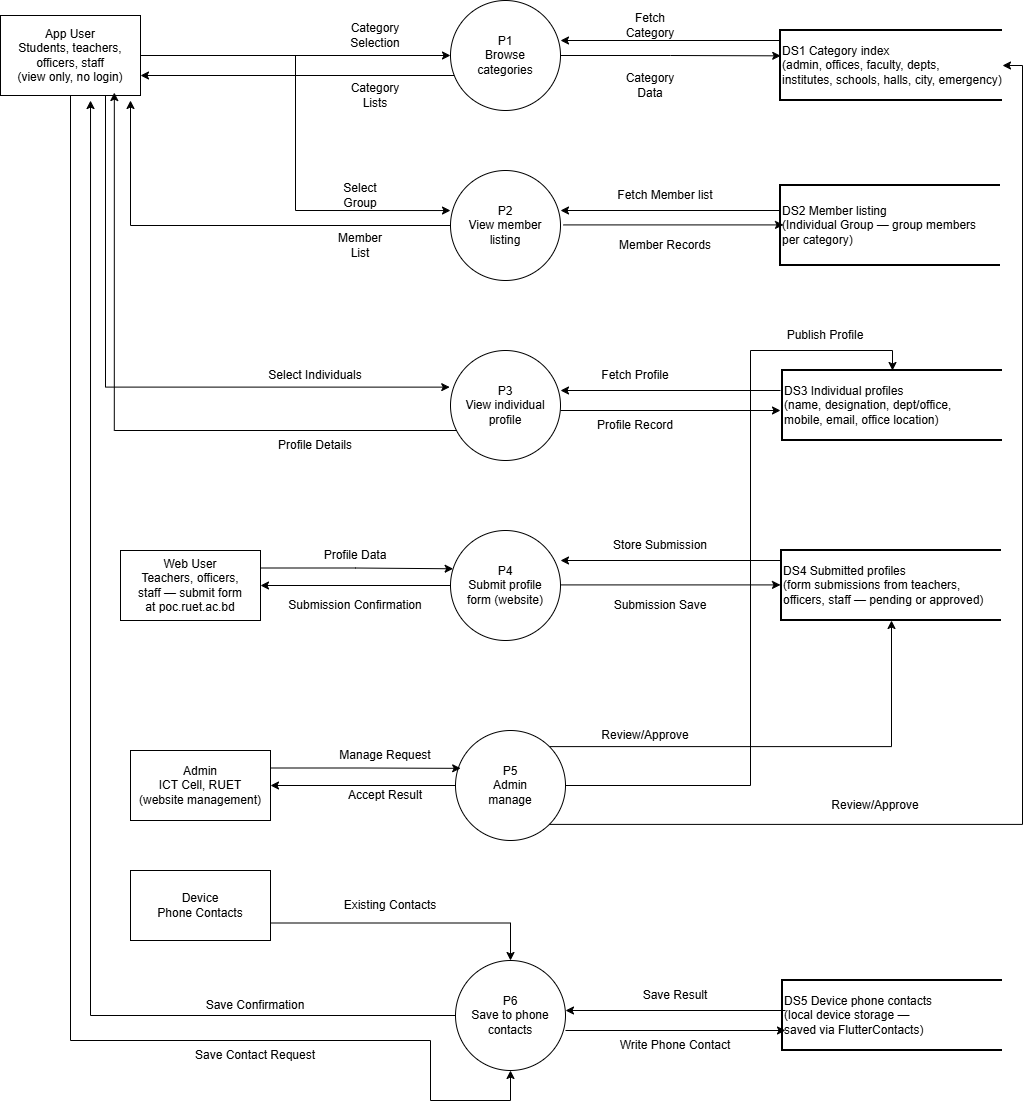

The diagram above was exported from draw.io. Its source (the exported page's mxGraphModel, read from the mxfile embedded in the PNG):
<mxGraphModel dx="1209" dy="621" grid="1" gridSize="10" guides="1" tooltips="1" connect="1" arrows="1" fold="1" page="1" pageScale="1" pageWidth="850" pageHeight="1100" math="0" shadow="0">
  <root>
    <mxCell id="0" />
    <mxCell id="1" parent="0" />
    <mxCell id="qpS9laOHjmbQ2mzFn5Lk-76" edge="1" parent="1" source="qpS9laOHjmbQ2mzFn5Lk-59" style="edgeStyle=orthogonalEdgeStyle;rounded=0;orthogonalLoop=1;jettySize=auto;html=1;" target="qpS9laOHjmbQ2mzFn5Lk-64">
      <mxGeometry relative="1" as="geometry" />
    </mxCell>
    <mxCell id="qpS9laOHjmbQ2mzFn5Lk-96" edge="1" parent="1" source="qpS9laOHjmbQ2mzFn5Lk-59" style="edgeStyle=orthogonalEdgeStyle;rounded=0;orthogonalLoop=1;jettySize=auto;html=1;entryX=0.5;entryY=1;entryDx=0;entryDy=0;" target="qpS9laOHjmbQ2mzFn5Lk-63">
      <mxGeometry relative="1" as="geometry">
        <Array as="points">
          <mxPoint x="90" y="1090" />
          <mxPoint x="450" y="1090" />
          <mxPoint x="450" y="1150" />
          <mxPoint x="530" y="1150" />
        </Array>
      </mxGeometry>
    </mxCell>
    <mxCell id="qpS9laOHjmbQ2mzFn5Lk-59" parent="1" style="rounded=0;whiteSpace=wrap;html=1;" value="&lt;div&gt;App User&lt;/div&gt;&lt;div&gt;Students, teachers,&lt;/div&gt;&lt;div&gt;officers, staff&lt;/div&gt;&lt;div&gt;(view only, no login)&lt;/div&gt;" vertex="1">
      <mxGeometry height="80" width="140" x="20" y="65" as="geometry" />
    </mxCell>
    <mxCell id="qpS9laOHjmbQ2mzFn5Lk-60" parent="1" style="rounded=0;whiteSpace=wrap;html=1;" value="&lt;div&gt;Web User&lt;/div&gt;&lt;div&gt;Teachers, officers,&lt;/div&gt;&lt;div&gt;staff — submit form&lt;/div&gt;&lt;div&gt;at poc.ruet.ac.bd&lt;/div&gt;" vertex="1">
      <mxGeometry height="70" width="140" x="140" y="600" as="geometry" />
    </mxCell>
    <mxCell id="qpS9laOHjmbQ2mzFn5Lk-61" parent="1" style="rounded=0;whiteSpace=wrap;html=1;" value="&lt;div&gt;Admin&lt;/div&gt;&lt;div&gt;ICT Cell, RUET&lt;/div&gt;&lt;div&gt;(website management)&lt;/div&gt;" vertex="1">
      <mxGeometry height="70" width="140" x="150" y="800" as="geometry" />
    </mxCell>
    <mxCell id="qpS9laOHjmbQ2mzFn5Lk-104" edge="1" parent="1" source="qpS9laOHjmbQ2mzFn5Lk-62" style="edgeStyle=orthogonalEdgeStyle;rounded=0;orthogonalLoop=1;jettySize=auto;html=1;exitX=1;exitY=0.75;exitDx=0;exitDy=0;entryX=0.5;entryY=0;entryDx=0;entryDy=0;" target="qpS9laOHjmbQ2mzFn5Lk-63">
      <mxGeometry relative="1" as="geometry" />
    </mxCell>
    <mxCell id="qpS9laOHjmbQ2mzFn5Lk-62" parent="1" style="rounded=0;whiteSpace=wrap;html=1;" value="&lt;div&gt;Device&lt;/div&gt;&lt;div&gt;Phone Contacts&lt;/div&gt;" vertex="1">
      <mxGeometry height="70" width="140" x="150" y="920" as="geometry" />
    </mxCell>
    <mxCell id="qpS9laOHjmbQ2mzFn5Lk-63" parent="1" style="ellipse;whiteSpace=wrap;html=1;aspect=fixed;" value="&lt;div&gt;P6&lt;/div&gt;&lt;div&gt;Save to phone&lt;/div&gt;&lt;div&gt;contacts&lt;/div&gt;" vertex="1">
      <mxGeometry height="110" width="110" x="475" y="1010" as="geometry" />
    </mxCell>
    <mxCell id="qpS9laOHjmbQ2mzFn5Lk-77" edge="1" parent="1" source="qpS9laOHjmbQ2mzFn5Lk-64" style="edgeStyle=orthogonalEdgeStyle;rounded=0;orthogonalLoop=1;jettySize=auto;html=1;exitX=0;exitY=1;exitDx=0;exitDy=0;entryX=1;entryY=0.75;entryDx=0;entryDy=0;" target="qpS9laOHjmbQ2mzFn5Lk-59">
      <mxGeometry relative="1" as="geometry">
        <Array as="points">
          <mxPoint x="486" y="125" />
        </Array>
      </mxGeometry>
    </mxCell>
    <mxCell id="qpS9laOHjmbQ2mzFn5Lk-64" parent="1" style="ellipse;whiteSpace=wrap;html=1;aspect=fixed;" value="&lt;div&gt;P1&lt;/div&gt;&lt;div&gt;Browse&lt;/div&gt;&lt;div&gt;categories&lt;/div&gt;" vertex="1">
      <mxGeometry height="110" width="110" x="470" y="50" as="geometry" />
    </mxCell>
    <mxCell id="qpS9laOHjmbQ2mzFn5Lk-84" edge="1" parent="1" source="qpS9laOHjmbQ2mzFn5Lk-65" style="edgeStyle=orthogonalEdgeStyle;rounded=0;orthogonalLoop=1;jettySize=auto;html=1;">
      <mxGeometry relative="1" as="geometry">
        <mxPoint x="149.99999999999977" y="150" as="targetPoint" />
      </mxGeometry>
    </mxCell>
    <mxCell id="qpS9laOHjmbQ2mzFn5Lk-65" parent="1" style="ellipse;whiteSpace=wrap;html=1;aspect=fixed;" value="&lt;div&gt;P2&lt;/div&gt;&lt;div&gt;View member&lt;/div&gt;&lt;div&gt;listing&lt;/div&gt;" vertex="1">
      <mxGeometry height="110" width="110" x="470" y="220" as="geometry" />
    </mxCell>
    <mxCell id="qpS9laOHjmbQ2mzFn5Lk-66" parent="1" style="ellipse;whiteSpace=wrap;html=1;aspect=fixed;" value="&lt;div&gt;P3&lt;/div&gt;&lt;div&gt;View individual&lt;/div&gt;&lt;div&gt;profile&lt;/div&gt;" vertex="1">
      <mxGeometry height="110" width="110" x="470" y="400" as="geometry" />
    </mxCell>
    <mxCell id="qpS9laOHjmbQ2mzFn5Lk-101" edge="1" parent="1" source="qpS9laOHjmbQ2mzFn5Lk-67" style="edgeStyle=orthogonalEdgeStyle;rounded=0;orthogonalLoop=1;jettySize=auto;html=1;exitX=0;exitY=0.5;exitDx=0;exitDy=0;entryX=1;entryY=0.5;entryDx=0;entryDy=0;" target="qpS9laOHjmbQ2mzFn5Lk-60">
      <mxGeometry relative="1" as="geometry" />
    </mxCell>
    <mxCell id="qpS9laOHjmbQ2mzFn5Lk-67" parent="1" style="ellipse;whiteSpace=wrap;html=1;aspect=fixed;" value="&lt;div&gt;P4&lt;/div&gt;&lt;div&gt;Submit profile&lt;/div&gt;&lt;div&gt;form (website)&lt;/div&gt;" vertex="1">
      <mxGeometry height="110" width="110" x="470" y="580" as="geometry" />
    </mxCell>
    <mxCell id="qpS9laOHjmbQ2mzFn5Lk-103" edge="1" parent="1" source="qpS9laOHjmbQ2mzFn5Lk-68" style="edgeStyle=orthogonalEdgeStyle;rounded=0;orthogonalLoop=1;jettySize=auto;html=1;exitX=0;exitY=0.5;exitDx=0;exitDy=0;entryX=1;entryY=0.5;entryDx=0;entryDy=0;" target="qpS9laOHjmbQ2mzFn5Lk-61">
      <mxGeometry relative="1" as="geometry" />
    </mxCell>
    <mxCell id="qpS9laOHjmbQ2mzFn5Lk-105" edge="1" parent="1" source="qpS9laOHjmbQ2mzFn5Lk-68" style="edgeStyle=orthogonalEdgeStyle;rounded=0;orthogonalLoop=1;jettySize=auto;html=1;exitX=1;exitY=0;exitDx=0;exitDy=0;" target="qpS9laOHjmbQ2mzFn5Lk-73">
      <mxGeometry relative="1" as="geometry" />
    </mxCell>
    <mxCell id="qpS9laOHjmbQ2mzFn5Lk-68" parent="1" style="ellipse;whiteSpace=wrap;html=1;aspect=fixed;" value="&lt;div&gt;P5&lt;/div&gt;&lt;div&gt;Admin&lt;/div&gt;&lt;div&gt;manage&lt;/div&gt;" vertex="1">
      <mxGeometry height="110" width="110" x="475" y="780" as="geometry" />
    </mxCell>
    <mxCell id="qpS9laOHjmbQ2mzFn5Lk-70" parent="1" style="strokeWidth=2;html=1;shape=mxgraph.flowchart.annotation_1;align=left;pointerEvents=1;" value="&lt;div&gt;DS1 Category index&lt;/div&gt;&lt;div&gt;(admin, offices, faculty, depts,&lt;/div&gt;&lt;div&gt;institutes, schools, halls, city, emergency)&lt;/div&gt;" vertex="1">
      <mxGeometry height="70" width="222" x="800" y="80" as="geometry" />
    </mxCell>
    <mxCell id="qpS9laOHjmbQ2mzFn5Lk-71" parent="1" style="strokeWidth=2;html=1;shape=mxgraph.flowchart.annotation_1;align=left;pointerEvents=1;" value="&lt;div&gt;DS2 Member listing&lt;/div&gt;&lt;div&gt;(Individual Group — group members&lt;/div&gt;&lt;div&gt;per category)&lt;/div&gt;" vertex="1">
      <mxGeometry height="80" width="220" x="800" y="235" as="geometry" />
    </mxCell>
    <mxCell id="qpS9laOHjmbQ2mzFn5Lk-72" parent="1" style="strokeWidth=2;html=1;shape=mxgraph.flowchart.annotation_1;align=left;pointerEvents=1;" value="&lt;div&gt;DS3 Individual profiles&lt;/div&gt;&lt;div&gt;(name, designation, dept/office,&lt;/div&gt;&lt;div&gt;mobile, email, office location)&lt;/div&gt;" vertex="1">
      <mxGeometry height="70" width="220" x="802" y="420" as="geometry" />
    </mxCell>
    <mxCell id="qpS9laOHjmbQ2mzFn5Lk-73" parent="1" style="strokeWidth=2;html=1;shape=mxgraph.flowchart.annotation_1;align=left;pointerEvents=1;" value="&lt;div&gt;DS4 Submitted profiles&lt;/div&gt;&lt;div&gt;(form submissions from teachers,&lt;/div&gt;&lt;div&gt;officers, staff — pending or approved)&lt;/div&gt;" vertex="1">
      <mxGeometry height="70" width="220" x="801" y="600" as="geometry" />
    </mxCell>
    <mxCell id="qpS9laOHjmbQ2mzFn5Lk-74" parent="1" style="strokeWidth=2;html=1;shape=mxgraph.flowchart.annotation_1;align=left;pointerEvents=1;" value="&lt;div&gt;DS5 Device phone contacts&lt;/div&gt;&lt;div&gt;(local device storage —&lt;/div&gt;&lt;div&gt;saved via FlutterContacts)&lt;/div&gt;" vertex="1">
      <mxGeometry height="70" width="220" x="802" y="1030" as="geometry" />
    </mxCell>
    <mxCell id="qpS9laOHjmbQ2mzFn5Lk-80" edge="1" parent="1" style="endArrow=classic;html=1;rounded=0;" value="">
      <mxGeometry height="50" relative="1" width="50" as="geometry">
        <mxPoint x="800" y="90" as="sourcePoint" />
        <mxPoint x="580" y="90" as="targetPoint" />
      </mxGeometry>
    </mxCell>
    <mxCell id="qpS9laOHjmbQ2mzFn5Lk-82" edge="1" parent="1" source="qpS9laOHjmbQ2mzFn5Lk-64" style="edgeStyle=orthogonalEdgeStyle;rounded=0;orthogonalLoop=1;jettySize=auto;html=1;exitX=1;exitY=0.5;exitDx=0;exitDy=0;entryX=0.001;entryY=0.362;entryDx=0;entryDy=0;entryPerimeter=0;" target="qpS9laOHjmbQ2mzFn5Lk-70">
      <mxGeometry relative="1" as="geometry" />
    </mxCell>
    <mxCell id="qpS9laOHjmbQ2mzFn5Lk-83" edge="1" parent="1" source="qpS9laOHjmbQ2mzFn5Lk-59" style="edgeStyle=orthogonalEdgeStyle;rounded=0;orthogonalLoop=1;jettySize=auto;html=1;entryX=0;entryY=0.364;entryDx=0;entryDy=0;entryPerimeter=0;" target="qpS9laOHjmbQ2mzFn5Lk-65">
      <mxGeometry relative="1" as="geometry" />
    </mxCell>
    <mxCell id="qpS9laOHjmbQ2mzFn5Lk-85" edge="1" parent="1" style="endArrow=classic;html=1;rounded=0;" value="">
      <mxGeometry height="50" relative="1" width="50" as="geometry">
        <mxPoint x="800" y="260" as="sourcePoint" />
        <mxPoint x="580" y="260" as="targetPoint" />
      </mxGeometry>
    </mxCell>
    <mxCell id="qpS9laOHjmbQ2mzFn5Lk-86" edge="1" parent="1" style="edgeStyle=orthogonalEdgeStyle;rounded=0;orthogonalLoop=1;jettySize=auto;html=1;exitX=1;exitY=0.5;exitDx=0;exitDy=0;entryX=0.001;entryY=0.362;entryDx=0;entryDy=0;entryPerimeter=0;">
      <mxGeometry relative="1" as="geometry">
        <mxPoint x="583" y="274.40999999999997" as="sourcePoint" />
        <mxPoint x="803" y="274.40999999999997" as="targetPoint" />
      </mxGeometry>
    </mxCell>
    <mxCell id="qpS9laOHjmbQ2mzFn5Lk-87" edge="1" parent="1" source="qpS9laOHjmbQ2mzFn5Lk-66" style="edgeStyle=orthogonalEdgeStyle;rounded=0;orthogonalLoop=1;jettySize=auto;html=1;entryX=0.813;entryY=0.963;entryDx=0;entryDy=0;entryPerimeter=0;" target="qpS9laOHjmbQ2mzFn5Lk-59">
      <mxGeometry relative="1" as="geometry">
        <Array as="points">
          <mxPoint x="134" y="480" />
        </Array>
      </mxGeometry>
    </mxCell>
    <mxCell id="qpS9laOHjmbQ2mzFn5Lk-88" edge="1" parent="1" source="qpS9laOHjmbQ2mzFn5Lk-59" style="edgeStyle=orthogonalEdgeStyle;rounded=0;orthogonalLoop=1;jettySize=auto;html=1;exitX=0.75;exitY=1;exitDx=0;exitDy=0;entryX=-0.007;entryY=0.333;entryDx=0;entryDy=0;entryPerimeter=0;" target="qpS9laOHjmbQ2mzFn5Lk-66">
      <mxGeometry relative="1" as="geometry" />
    </mxCell>
    <mxCell id="qpS9laOHjmbQ2mzFn5Lk-89" edge="1" parent="1" style="endArrow=classic;html=1;rounded=0;" value="">
      <mxGeometry height="50" relative="1" width="50" as="geometry">
        <mxPoint x="800" y="440" as="sourcePoint" />
        <mxPoint x="580" y="440" as="targetPoint" />
      </mxGeometry>
    </mxCell>
    <mxCell id="qpS9laOHjmbQ2mzFn5Lk-90" edge="1" parent="1" style="edgeStyle=orthogonalEdgeStyle;rounded=0;orthogonalLoop=1;jettySize=auto;html=1;exitX=1;exitY=0.5;exitDx=0;exitDy=0;entryX=0.001;entryY=0.362;entryDx=0;entryDy=0;entryPerimeter=0;">
      <mxGeometry relative="1" as="geometry">
        <mxPoint x="580" y="460" as="sourcePoint" />
        <mxPoint x="800" y="460" as="targetPoint" />
      </mxGeometry>
    </mxCell>
    <mxCell id="qpS9laOHjmbQ2mzFn5Lk-91" edge="1" parent="1" style="endArrow=classic;html=1;rounded=0;" value="">
      <mxGeometry height="50" relative="1" width="50" as="geometry">
        <mxPoint x="800" y="610" as="sourcePoint" />
        <mxPoint x="580" y="610" as="targetPoint" />
      </mxGeometry>
    </mxCell>
    <mxCell id="qpS9laOHjmbQ2mzFn5Lk-92" edge="1" parent="1" style="edgeStyle=orthogonalEdgeStyle;rounded=0;orthogonalLoop=1;jettySize=auto;html=1;exitX=1;exitY=0.5;exitDx=0;exitDy=0;entryX=0.001;entryY=0.362;entryDx=0;entryDy=0;entryPerimeter=0;">
      <mxGeometry relative="1" as="geometry">
        <mxPoint x="580" y="634.41" as="sourcePoint" />
        <mxPoint x="800" y="634.41" as="targetPoint" />
      </mxGeometry>
    </mxCell>
    <mxCell id="qpS9laOHjmbQ2mzFn5Lk-93" edge="1" parent="1" style="endArrow=classic;html=1;rounded=0;" value="">
      <mxGeometry height="50" relative="1" width="50" as="geometry">
        <mxPoint x="805" y="1060" as="sourcePoint" />
        <mxPoint x="585" y="1060" as="targetPoint" />
      </mxGeometry>
    </mxCell>
    <mxCell id="qpS9laOHjmbQ2mzFn5Lk-94" edge="1" parent="1" style="edgeStyle=orthogonalEdgeStyle;rounded=0;orthogonalLoop=1;jettySize=auto;html=1;exitX=1;exitY=0.5;exitDx=0;exitDy=0;entryX=0.001;entryY=0.362;entryDx=0;entryDy=0;entryPerimeter=0;">
      <mxGeometry relative="1" as="geometry">
        <mxPoint x="585" y="1080" as="sourcePoint" />
        <mxPoint x="805" y="1080" as="targetPoint" />
      </mxGeometry>
    </mxCell>
    <mxCell id="qpS9laOHjmbQ2mzFn5Lk-95" edge="1" parent="1" source="qpS9laOHjmbQ2mzFn5Lk-63" style="edgeStyle=orthogonalEdgeStyle;rounded=0;orthogonalLoop=1;jettySize=auto;html=1;entryX=0.643;entryY=1.063;entryDx=0;entryDy=0;entryPerimeter=0;" target="qpS9laOHjmbQ2mzFn5Lk-59">
      <mxGeometry relative="1" as="geometry" />
    </mxCell>
    <mxCell id="qpS9laOHjmbQ2mzFn5Lk-100" edge="1" parent="1" source="qpS9laOHjmbQ2mzFn5Lk-60" style="edgeStyle=orthogonalEdgeStyle;rounded=0;orthogonalLoop=1;jettySize=auto;html=1;exitX=1;exitY=0.25;exitDx=0;exitDy=0;entryX=0.024;entryY=0.348;entryDx=0;entryDy=0;entryPerimeter=0;" target="qpS9laOHjmbQ2mzFn5Lk-67">
      <mxGeometry relative="1" as="geometry" />
    </mxCell>
    <mxCell id="qpS9laOHjmbQ2mzFn5Lk-102" edge="1" parent="1" source="qpS9laOHjmbQ2mzFn5Lk-61" style="edgeStyle=orthogonalEdgeStyle;rounded=0;orthogonalLoop=1;jettySize=auto;html=1;exitX=1;exitY=0.25;exitDx=0;exitDy=0;entryX=0.047;entryY=0.344;entryDx=0;entryDy=0;entryPerimeter=0;" target="qpS9laOHjmbQ2mzFn5Lk-68">
      <mxGeometry relative="1" as="geometry" />
    </mxCell>
    <mxCell id="qpS9laOHjmbQ2mzFn5Lk-107" edge="1" parent="1" source="qpS9laOHjmbQ2mzFn5Lk-68" style="edgeStyle=orthogonalEdgeStyle;rounded=0;orthogonalLoop=1;jettySize=auto;html=1;exitX=1;exitY=0.5;exitDx=0;exitDy=0;entryX=0.5;entryY=0;entryDx=0;entryDy=0;entryPerimeter=0;" target="qpS9laOHjmbQ2mzFn5Lk-72">
      <mxGeometry relative="1" as="geometry">
        <Array as="points">
          <mxPoint x="770" y="835" />
          <mxPoint x="770" y="400" />
          <mxPoint x="912" y="400" />
        </Array>
      </mxGeometry>
    </mxCell>
    <mxCell id="qpS9laOHjmbQ2mzFn5Lk-108" edge="1" parent="1" source="qpS9laOHjmbQ2mzFn5Lk-68" style="edgeStyle=orthogonalEdgeStyle;rounded=0;orthogonalLoop=1;jettySize=auto;html=1;exitX=1;exitY=1;exitDx=0;exitDy=0;entryX=1;entryY=0.5;entryDx=0;entryDy=0;entryPerimeter=0;" target="qpS9laOHjmbQ2mzFn5Lk-70">
      <mxGeometry relative="1" as="geometry" />
    </mxCell>
    <mxCell id="qpS9laOHjmbQ2mzFn5Lk-109" parent="1" style="text;html=1;whiteSpace=wrap;strokeColor=none;fillColor=none;align=center;verticalAlign=middle;rounded=0;" value="Category Selection" vertex="1">
      <mxGeometry height="30" width="60" x="365" y="70" as="geometry" />
    </mxCell>
    <mxCell id="qpS9laOHjmbQ2mzFn5Lk-110" parent="1" style="text;html=1;whiteSpace=wrap;strokeColor=none;fillColor=none;align=center;verticalAlign=middle;rounded=0;" value="Category Lists" vertex="1">
      <mxGeometry height="30" width="60" x="365" y="130" as="geometry" />
    </mxCell>
    <mxCell id="qpS9laOHjmbQ2mzFn5Lk-112" parent="1" style="text;html=1;whiteSpace=wrap;strokeColor=none;fillColor=none;align=center;verticalAlign=middle;rounded=0;" value="Fetch Category" vertex="1">
      <mxGeometry height="30" width="60" x="640" y="60" as="geometry" />
    </mxCell>
    <mxCell id="qpS9laOHjmbQ2mzFn5Lk-113" parent="1" style="text;html=1;whiteSpace=wrap;strokeColor=none;fillColor=none;align=center;verticalAlign=middle;rounded=0;" value="Category Data" vertex="1">
      <mxGeometry height="30" width="60" x="640" y="120" as="geometry" />
    </mxCell>
    <mxCell id="qpS9laOHjmbQ2mzFn5Lk-114" parent="1" style="text;html=1;whiteSpace=wrap;strokeColor=none;fillColor=none;align=center;verticalAlign=middle;rounded=0;" value="Select Group" vertex="1">
      <mxGeometry height="30" width="60" x="350" y="230" as="geometry" />
    </mxCell>
    <mxCell id="qpS9laOHjmbQ2mzFn5Lk-115" parent="1" style="text;html=1;whiteSpace=wrap;strokeColor=none;fillColor=none;align=center;verticalAlign=middle;rounded=0;" value="Member List" vertex="1">
      <mxGeometry height="30" width="60" x="350" y="280" as="geometry" />
    </mxCell>
    <mxCell id="qpS9laOHjmbQ2mzFn5Lk-116" edge="1" parent="1" source="qpS9laOHjmbQ2mzFn5Lk-115" style="edgeStyle=orthogonalEdgeStyle;rounded=0;orthogonalLoop=1;jettySize=auto;html=1;exitX=0.5;exitY=1;exitDx=0;exitDy=0;" target="qpS9laOHjmbQ2mzFn5Lk-115">
      <mxGeometry relative="1" as="geometry" />
    </mxCell>
    <mxCell id="qpS9laOHjmbQ2mzFn5Lk-117" parent="1" style="text;html=1;whiteSpace=wrap;strokeColor=none;fillColor=none;align=center;verticalAlign=middle;rounded=0;" value="Fetch Member list" vertex="1">
      <mxGeometry height="30" width="110" x="630" y="230" as="geometry" />
    </mxCell>
    <mxCell id="qpS9laOHjmbQ2mzFn5Lk-118" parent="1" style="text;html=1;whiteSpace=wrap;strokeColor=none;fillColor=none;align=center;verticalAlign=middle;rounded=0;" value="Member Records" vertex="1">
      <mxGeometry height="30" width="110" x="630" y="280" as="geometry" />
    </mxCell>
    <mxCell id="qpS9laOHjmbQ2mzFn5Lk-119" parent="1" style="text;html=1;whiteSpace=wrap;strokeColor=none;fillColor=none;align=center;verticalAlign=middle;rounded=0;" value="Select Individuals" vertex="1">
      <mxGeometry height="30" width="110" x="280" y="410" as="geometry" />
    </mxCell>
    <mxCell id="qpS9laOHjmbQ2mzFn5Lk-120" parent="1" style="text;html=1;whiteSpace=wrap;strokeColor=none;fillColor=none;align=center;verticalAlign=middle;rounded=0;" value="Profile Details" vertex="1">
      <mxGeometry height="30" width="90" x="290" y="480" as="geometry" />
    </mxCell>
    <mxCell id="qpS9laOHjmbQ2mzFn5Lk-121" parent="1" style="text;html=1;whiteSpace=wrap;strokeColor=none;fillColor=none;align=center;verticalAlign=middle;rounded=0;" value="Fetch Profile" vertex="1">
      <mxGeometry height="30" width="90" x="610" y="410" as="geometry" />
    </mxCell>
    <mxCell id="qpS9laOHjmbQ2mzFn5Lk-124" parent="1" style="text;html=1;whiteSpace=wrap;strokeColor=none;fillColor=none;align=center;verticalAlign=middle;rounded=0;" value="Profile Record" vertex="1">
      <mxGeometry height="30" width="90" x="610" y="460" as="geometry" />
    </mxCell>
    <mxCell id="qpS9laOHjmbQ2mzFn5Lk-125" parent="1" style="text;html=1;whiteSpace=wrap;strokeColor=none;fillColor=none;align=center;verticalAlign=middle;rounded=0;" value="Store Submission" vertex="1">
      <mxGeometry height="30" width="100" x="630" y="580" as="geometry" />
    </mxCell>
    <mxCell id="qpS9laOHjmbQ2mzFn5Lk-126" parent="1" style="text;html=1;whiteSpace=wrap;strokeColor=none;fillColor=none;align=center;verticalAlign=middle;rounded=0;" value="Submission Save" vertex="1">
      <mxGeometry height="30" width="110" x="625" y="640" as="geometry" />
    </mxCell>
    <mxCell id="qpS9laOHjmbQ2mzFn5Lk-127" parent="1" style="text;html=1;whiteSpace=wrap;strokeColor=none;fillColor=none;align=center;verticalAlign=middle;rounded=0;" value="Publish Profile" vertex="1">
      <mxGeometry height="30" width="90" x="800" y="370" as="geometry" />
    </mxCell>
    <mxCell id="qpS9laOHjmbQ2mzFn5Lk-128" parent="1" style="text;html=1;whiteSpace=wrap;strokeColor=none;fillColor=none;align=center;verticalAlign=middle;rounded=0;" value="Review/Approve" vertex="1">
      <mxGeometry height="30" width="110" x="840" y="840" as="geometry" />
    </mxCell>
    <mxCell id="qpS9laOHjmbQ2mzFn5Lk-129" parent="1" style="text;html=1;whiteSpace=wrap;strokeColor=none;fillColor=none;align=center;verticalAlign=middle;rounded=0;" value="Review/Approve" vertex="1">
      <mxGeometry height="30" width="110" x="610" y="770" as="geometry" />
    </mxCell>
    <mxCell id="qpS9laOHjmbQ2mzFn5Lk-130" parent="1" style="text;html=1;whiteSpace=wrap;strokeColor=none;fillColor=none;align=center;verticalAlign=middle;rounded=0;" value="Profile Data" vertex="1">
      <mxGeometry height="30" width="70" x="340" y="590" as="geometry" />
    </mxCell>
    <mxCell id="qpS9laOHjmbQ2mzFn5Lk-131" parent="1" style="text;html=1;whiteSpace=wrap;strokeColor=none;fillColor=none;align=center;verticalAlign=middle;rounded=0;" value="Submission Confirmation" vertex="1">
      <mxGeometry height="30" width="150" x="300" y="640" as="geometry" />
    </mxCell>
    <mxCell id="qpS9laOHjmbQ2mzFn5Lk-132" parent="1" style="text;html=1;whiteSpace=wrap;strokeColor=none;fillColor=none;align=center;verticalAlign=middle;rounded=0;" value="Manage Request" vertex="1">
      <mxGeometry height="30" width="110" x="350" y="790" as="geometry" />
    </mxCell>
    <mxCell id="qpS9laOHjmbQ2mzFn5Lk-133" parent="1" style="text;html=1;whiteSpace=wrap;strokeColor=none;fillColor=none;align=center;verticalAlign=middle;rounded=0;" value="Accept Result" vertex="1">
      <mxGeometry height="30" width="90" x="360" y="830" as="geometry" />
    </mxCell>
    <mxCell id="qpS9laOHjmbQ2mzFn5Lk-134" parent="1" style="text;html=1;whiteSpace=wrap;strokeColor=none;fillColor=none;align=center;verticalAlign=middle;rounded=0;" value="Write Phone Contact" vertex="1">
      <mxGeometry height="30" width="130" x="630" y="1080" as="geometry" />
    </mxCell>
    <mxCell id="qpS9laOHjmbQ2mzFn5Lk-135" parent="1" style="text;html=1;whiteSpace=wrap;strokeColor=none;fillColor=none;align=center;verticalAlign=middle;rounded=0;" value="Save Result" vertex="1">
      <mxGeometry height="30" width="90" x="650" y="1030" as="geometry" />
    </mxCell>
    <mxCell id="qpS9laOHjmbQ2mzFn5Lk-136" parent="1" style="text;html=1;whiteSpace=wrap;strokeColor=none;fillColor=none;align=center;verticalAlign=middle;rounded=0;" value="Existing Contacts" vertex="1">
      <mxGeometry height="30" width="100" x="360" y="940" as="geometry" />
    </mxCell>
    <mxCell id="qpS9laOHjmbQ2mzFn5Lk-137" parent="1" style="text;html=1;whiteSpace=wrap;strokeColor=none;fillColor=none;align=center;verticalAlign=middle;rounded=0;" value="Save Contact Request" vertex="1">
      <mxGeometry height="30" width="150" x="200" y="1090" as="geometry" />
    </mxCell>
    <mxCell id="qpS9laOHjmbQ2mzFn5Lk-138" parent="1" style="text;html=1;whiteSpace=wrap;strokeColor=none;fillColor=none;align=center;verticalAlign=middle;rounded=0;" value="Save Confirmation" vertex="1">
      <mxGeometry height="30" width="110" x="220" y="1040" as="geometry" />
    </mxCell>
  </root>
</mxGraphModel>